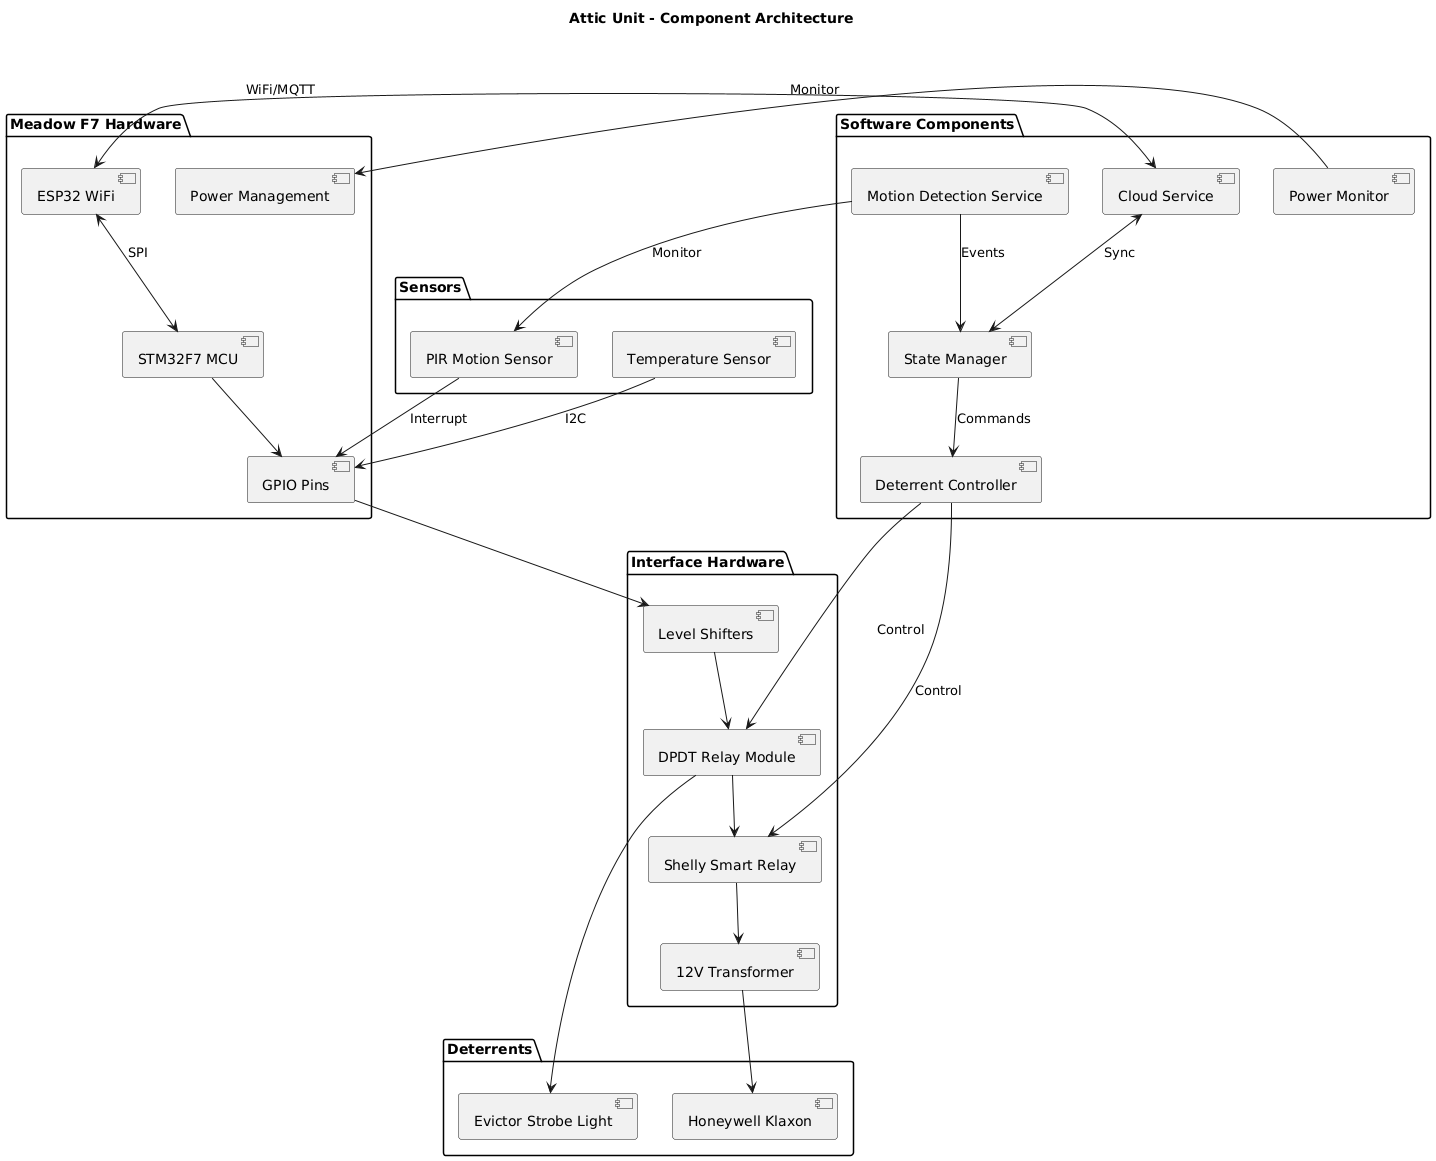

The diagram above was rendered by PlantUML. Its source (embedded in the PNG):
@startuml Attic_Component_Diagram
!define RECTANGLE class

title Attic Unit - Component Architecture

package "Meadow F7 Hardware" {
  [STM32F7 MCU] as MCU
  [ESP32 WiFi] as ESP32
  [GPIO Pins] as GPIO
  [Power Management] as PWR
}

package "Sensors" {
  [PIR Motion Sensor] as PIR
  [Temperature Sensor] as TEMP
}

package "Deterrents" {
  [Evictor Strobe Light] as STROBE
  [Honeywell Klaxon] as KLAXON
}

package "Interface Hardware" {
  [DPDT Relay Module] as RELAY
  [Shelly Smart Relay] as SHELLY
  [12V Transformer] as TRANS
  [Level Shifters] as LEVEL
}

package "Software Components" {
  [Motion Detection Service] as MDS
  [Deterrent Controller] as DC
  [Cloud Service] as CS
  [State Manager] as SM
  [Power Monitor] as PM
}

' Hardware connections
MCU --> GPIO
GPIO --> LEVEL
LEVEL --> RELAY
RELAY --> STROBE
RELAY --> SHELLY
SHELLY --> TRANS
TRANS --> KLAXON

PIR --> GPIO : Interrupt
TEMP --> GPIO : I2C

ESP32 <--> MCU : SPI
ESP32 <--> CS : WiFi/MQTT

' Software connections
MDS --> PIR : Monitor
MDS --> SM : Events
SM --> DC : Commands
DC --> RELAY : Control
DC --> SHELLY : Control
CS <--> SM : Sync
PM --> PWR : Monitor

@enduml